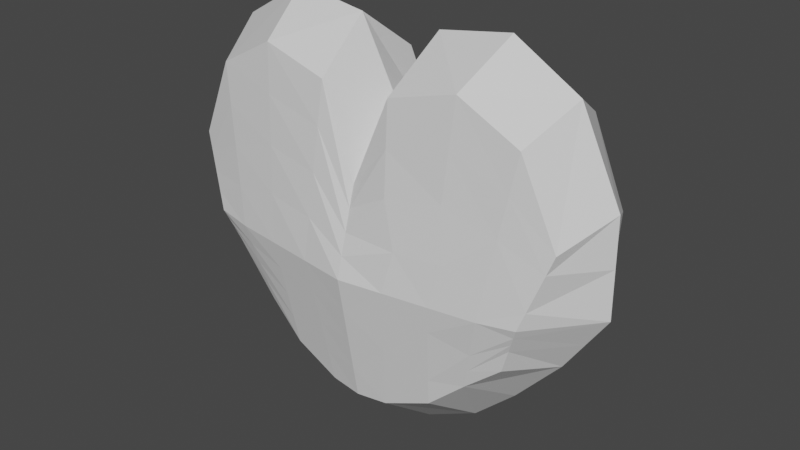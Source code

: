 # Source: heart.blend  (saved by Blender 2.92.15; exported with 4.5.12 LTS)
import bpy
from mathutils import Matrix  # noqa: F401  (used for matrix-valued properties, if any)

bpy.ops.wm.read_factory_settings(use_empty=True)
scene = bpy.context.scene
scene.name = 'Scene'

# ---- collections
col_collection = bpy.data.collections.new('Collection'); scene.collection.children.link(col_collection)

# ---- materials (node trees are filled in below, after node groups)
mat_material = bpy.data.materials.new('Material')
mat_material.alpha_threshold = 0.0
mat_material.use_transparent_shadow = False
mat_material.line_color = (0.0, 0.0, 0.0, 1.0)

# ---- material node trees
mat_material.use_nodes = True; mat_material.node_tree.nodes.clear()
_N = mat_material.node_tree.nodes; _L = mat_material.node_tree.links
n0 = _N.new('ShaderNodeOutputMaterial'); n0.name = 'Material Output'; n0.location = (300, 300)
n1 = _N.new('ShaderNodeBsdfPrincipled'); n1.name = 'Principled BSDF'; n1.location = (10, 300)
n1.distribution = 'GGX'
n1.subsurface_method = 'BURLEY'
n1.inputs[2].default_value = 0.4
n1.inputs[3].default_value = 1.45
n1.inputs[27].default_value = (0.0, 0.0, 0.0, 1.0)
n1.inputs[28].default_value = 1.0
_L.new(n1.outputs[0], n0.inputs[0])
n0.is_active_output = True

# ---- world
world_world = bpy.data.worlds.new('World'); scene.world = world_world
world_world.use_nodes = True; world_world.node_tree.nodes.clear()
_N = world_world.node_tree.nodes; _L = world_world.node_tree.links
n0 = _N.new('ShaderNodeOutputWorld'); n0.name = 'World Output'; n0.location = (300, 300)
n1 = _N.new('ShaderNodeBackground'); n1.name = 'Background'; n1.location = (10, 300)
n1.inputs[0].default_value = (0.05088, 0.05088, 0.05088, 1.0)
_L.new(n1.outputs[0], n0.inputs[0])
n0.is_active_output = True
world_world.color = (0.05088, 0.05088, 0.05088)
world_world.use_sun_shadow = False
world_world.sun_shadow_jitter_overblur = 0.0

# ---- meshes
me_cube = bpy.data.meshes.new('Cube')
me_cube.from_pydata([(-0.8974, 0.5, 0.3519), (-0.7133, 0.5, -0.1478), (-0.8974, -0.5, 0.3519), (-0.7133, -0.5, -0.1478), (-0.8229, -3.148e-08, -0.2574), (-0.7811, -0.6096, 0.02233), (-0.7811, 0.6096, 0.02233), (-1.007, 2.642e-08, 0.4614), (-1.011, 7.244e-09, 0.02233), (-0.1441, 0.5822, -0.5986), (-0.3642, 0.5548, -0.504), (-0.5312, 0.5274, -0.3525), (-0.1636, -0.5822, 0.7721), (-0.4677, -0.5548, 0.8548), (-0.7376, -0.5274, 0.7097), (-0.5312, -0.5274, -0.3525), (-0.3642, -0.5548, -0.504), (-0.1441, -0.5822, -0.5986), (-0.7376, 0.5274, 0.7097), (-0.4677, 0.5548, 0.8548), (-0.1636, 0.5822, 0.7721), (-0.8198, -1.751e-08, 0.8494), (-0.5225, -3.286e-08, 1.025), (-0.191, -1.76e-08, 0.9719), (-0.6171, -0.6671, 0.008204), (-0.4114, -0.7245, 0.005469), (-0.2057, -0.782, 0.002735), (-0.6134, -1.302e-08, -0.4922), (-0.419, -1.695e-09, -0.6738), (-0.1715, 1.972e-09, -0.7984), (-0.6171, 0.6671, 0.008204), (-0.4114, 0.7245, 0.005469), (-0.2057, 0.782, 0.002735), (0.8974, 0.5, 0.3519), (0.7133, 0.5, -0.1478), (0.8974, -0.5, 0.3519), (0.6935, -0.5, -0.216), (0.8229, -3.148e-08, -0.2574), (0.0, 0.6096, -0.6096), (0.7811, -0.6096, 0.02233), (0.7811, 0.6096, 0.02233), (0.0, -0.6096, 0.3817), (0.0, -0.6096, -0.6096), (1.007, 2.642e-08, 0.4614), (0.0, 0.6096, 0.3817), (0.0, 8.382e-09, 0.6116), (0.0, -0.8395, 4.657e-09), (1.011, 7.244e-09, 0.02233), (0.0, -5.588e-09, -0.8395), (0.0, 0.8395, 7.451e-09), (0.1441, 0.5822, -0.5986), (0.3642, 0.5548, -0.504), (0.5312, 0.5274, -0.3525), (0.1636, -0.5822, 0.7721), (0.4677, -0.5548, 0.8548), (0.7376, -0.5274, 0.7097), (0.5312, -0.5274, -0.3525), (0.3642, -0.5548, -0.504), (0.1441, -0.5822, -0.5986), (0.7376, 0.5274, 0.7097), (0.4677, 0.5548, 0.8548), (0.1636, 0.5822, 0.7721), (0.8198, -1.751e-08, 0.8494), (0.5225, -3.286e-08, 1.025), (0.191, -1.76e-08, 0.9719), (0.6171, -0.6671, 0.008204), (0.4114, -0.7245, 0.005469), (0.2057, -0.782, 0.002735), (0.6134, -1.302e-08, -0.4922), (0.419, -1.695e-09, -0.6738), (0.1715, 1.972e-09, -0.7984), (0.6171, 0.6671, 0.008204), (0.4114, 0.7245, 0.005469), (0.2057, 0.782, 0.002735), (-0.8393, -0.5548, 0.1871), (-0.8393, 0.5548, 0.1871), (0.0, -0.7245, 0.1908), (-1.009, 1.683e-08, 0.2419), (0.0, 0.7245, 0.1908), (-0.6774, 0.5972, 0.359), (-0.4396, 0.6397, 0.4301), (-0.1847, 0.6821, 0.3874), (-0.1847, -0.6821, 0.3874), (-0.4396, -0.6397, 0.4301), (-0.6774, -0.5972, 0.359), (0.8393, -0.5548, 0.1871), (0.8393, 0.5548, 0.1871), (1.009, 1.683e-08, 0.2419), (0.6774, 0.5972, 0.359), (0.4396, 0.6397, 0.4301), (0.1847, 0.6821, 0.3874), (0.1847, -0.6821, 0.3874), (0.4396, -0.6397, 0.4301), (0.6774, -0.5972, 0.359), (-0.7472, -0.5548, -0.06276), (-0.7472, 0.5548, -0.06276), (0.0, -0.7245, -0.3048), (-0.9169, -1.212e-08, -0.1175), (0.0, 0.7245, -0.3048), (-0.5742, 0.5972, -0.1722), (-0.3878, 0.6397, -0.2493), (-0.1749, 0.6821, -0.2979), (-0.1749, -0.6821, -0.2979), (-0.3878, -0.6397, -0.2493), (-0.5742, -0.5972, -0.1722), (0.7472, -0.5548, -0.06276), (0.7472, 0.5548, -0.06276), (0.9169, -1.212e-08, -0.1175), (0.5742, 0.5972, -0.1722), (0.3878, 0.6397, -0.2493), (0.1749, 0.6821, -0.2979), (0.1749, -0.6821, -0.2979), (0.3878, -0.6397, -0.2493), (0.5742, -0.5972, -0.1722), (-0.8683, -0.5274, 0.2695), (0.8683, -0.5274, 0.2695), (-0.8683, 0.5274, 0.2695), (0.0, -0.6671, 0.2863), (-1.008, 2.163e-08, 0.3517), (0.0, 0.6671, 0.2863), (-0.7075, 0.5623, 0.5343), (-0.4536, 0.5972, 0.6425), (-0.1741, 0.6321, 0.5797), (-0.1741, -0.6321, 0.5797), (-0.4536, -0.5972, 0.6425), (-0.7075, -0.5623, 0.5343), (0.8683, 0.5274, 0.2695), (1.008, 2.163e-08, 0.3517), (0.7075, 0.5623, 0.5343), (0.4536, 0.5972, 0.6425), (0.1741, 0.6321, 0.5797), (0.1741, -0.6321, 0.5797), (0.4536, -0.5972, 0.6425), (0.7075, -0.5623, 0.5343), (-0.8102, 0.5822, 0.1047), (0.0, -0.782, 0.09542), (-1.01, 1.204e-08, 0.1321), (0.0, 0.782, 0.09542), (-0.6473, 0.6321, 0.1836), (-0.4255, 0.6821, 0.2178), (-0.1952, 0.7321, 0.1951), (-0.1952, -0.7321, 0.1951), (-0.4255, -0.6821, 0.2178), (-0.6473, -0.6321, 0.1836), (0.8102, 0.5822, 0.1047), (1.01, 1.204e-08, 0.1321), (0.6473, 0.6321, 0.1836), (0.4255, 0.6821, 0.2178), (0.1952, 0.7321, 0.1951), (0.2457, -0.7321, 0.1863), (0.4629, -0.6821, 0.1958), (0.6473, -0.6321, 0.1836), (-0.8102, -0.5822, 0.1047), (0.8102, -0.5822, 0.1047), (-0.7641, -0.5822, -0.02021), (0.0, -0.782, -0.1524), (-0.964, -2.438e-09, -0.0476), (0.0, 0.782, -0.1524), (0.7641, -0.5822, -0.02021), (0.964, -2.438e-09, -0.0476), (-0.7641, 0.5822, -0.02021), (-0.5957, 0.6321, -0.08198), (-0.3996, 0.6821, -0.1219), (-0.1903, 0.7321, -0.1476), (-0.1903, -0.7321, -0.1476), (-0.3996, -0.6821, -0.1219), (-0.5957, -0.6321, -0.08198), (0.7641, 0.5822, -0.02021), (0.5957, 0.6321, -0.08198), (0.3996, 0.6821, -0.1219), (0.1903, 0.7321, -0.1476), (0.1903, -0.7321, -0.1476), (0.3996, -0.6821, -0.1219), (0.5957, -0.6321, -0.08198), (-0.7302, 0.5274, -0.1053), (-0.5527, 0.5623, -0.2623), (-0.376, 0.5972, -0.3767), (-0.1595, 0.6321, -0.4483), (-0.1595, -0.6321, -0.4483), (-0.376, -0.5972, -0.3767), (-0.5527, -0.5623, -0.2623), (0.7302, 0.5274, -0.1053), (0.5527, 0.5623, -0.2623), (0.376, 0.5972, -0.3767), (0.1595, 0.6321, -0.4483), (0.1595, -0.6321, -0.4483), (0.376, -0.5972, -0.3767), (0.5527, -0.5623, -0.2623), (-0.7302, -0.5274, -0.1053), (0.0, -0.6671, -0.4572), (-0.8699, -2.18e-08, -0.1875), (0.0, 0.6671, -0.4572), (0.7302, -0.5274, -0.1053), (0.8699, -2.18e-08, -0.1875)], [], [(18, 0, 7, 21), (21, 7, 2, 14), (125, 14, 2, 114), (166, 24, 5, 154), (154, 5, 8, 156), (114, 2, 7, 118), (118, 7, 0, 116), (156, 8, 6, 160), (9, 38, 48, 29), (29, 48, 42, 17), (163, 32, 49, 157), (122, 20, 44, 119), (116, 0, 18, 120), (120, 18, 19, 121), (121, 19, 20, 122), (160, 6, 30, 161), (161, 30, 31, 162), (162, 31, 32, 163), (4, 27, 15, 3), (27, 28, 16, 15), (28, 29, 17, 16), (1, 11, 27, 4), (11, 10, 28, 27), (10, 9, 29, 28), (155, 46, 26, 164), (164, 26, 25, 165), (165, 25, 24, 166), (117, 41, 12, 123), (123, 12, 13, 124), (124, 13, 14, 125), (45, 23, 12, 41), (23, 22, 13, 12), (22, 21, 14, 13), (44, 20, 23, 45), (20, 19, 22, 23), (19, 18, 21, 22), (59, 62, 43, 33), (62, 55, 35), (133, 115, 35), (158, 39, 65), (158, 159, 47), (115, 127, 43), (127, 126, 33, 43), (159, 167, 40, 47), (50, 70, 48, 38), (58, 42, 48), (170, 157, 49, 73), (130, 119, 44, 61), (126, 128, 59, 33), (128, 129, 60, 59), (129, 130, 61, 60), (167, 168, 71, 40), (168, 169, 72, 71), (169, 170, 73, 72), (37, 36, 56), (56, 57, 69), (69, 57, 58), (34, 37, 68, 52), (52, 68, 69, 51), (51, 69, 70, 50), (155, 171, 67), (172, 66, 67), (172, 173, 65), (131, 53, 41), (131, 132, 54), (133, 55, 54), (41, 53, 64), (64, 53, 54), (54, 55, 62), (44, 45, 64, 61), (61, 64, 63, 60), (60, 63, 62, 59), (150, 151, 93), (149, 150, 92), (149, 91, 76), (147, 148, 90, 89), (146, 147, 89, 88), (144, 146, 88, 86), (148, 137, 78, 90), (145, 144, 86, 87), (153, 145, 87), (153, 85, 93), (142, 83, 84, 143), (141, 82, 83, 142), (135, 76, 82, 141), (139, 80, 81, 140), (138, 79, 80, 139), (134, 75, 79, 138), (140, 81, 78, 137), (136, 77, 75, 134), (152, 74, 77, 136), (143, 84, 74, 152), (186, 187, 113), (186, 112, 111), (189, 185, 111), (183, 184, 110, 109), (182, 183, 109, 108), (181, 182, 108, 106), (184, 191, 98, 110), (193, 181, 106, 107), (192, 193, 107), (187, 192, 105, 113), (179, 103, 104, 180), (178, 102, 103, 179), (189, 96, 102, 178), (176, 100, 101, 177), (175, 99, 100, 176), (174, 95, 99, 175), (177, 101, 98, 191), (190, 97, 95, 174), (188, 94, 97, 190), (180, 104, 94, 188), (93, 133, 132), (92, 132, 131), (91, 131, 117), (89, 90, 130, 129), (88, 89, 129, 128), (86, 88, 128, 126), (90, 78, 119, 130), (87, 86, 126, 127), (87, 127, 115), (93, 85, 115), (83, 124, 125, 84), (82, 123, 124, 83), (76, 117, 123, 82), (80, 121, 122, 81), (79, 120, 121, 80), (75, 116, 120, 79), (81, 122, 119, 78), (77, 118, 116, 75), (74, 114, 118, 77), (84, 125, 114, 74), (24, 143, 152, 5), (5, 152, 136, 8), (8, 136, 134, 6), (32, 140, 137, 49), (6, 134, 138, 30), (30, 138, 139, 31), (31, 139, 140, 32), (46, 135, 141, 26), (26, 141, 142, 25), (25, 142, 143, 24), (65, 39, 153), (47, 145, 153), (47, 40, 144, 145), (73, 49, 137, 148), (40, 71, 146, 144), (71, 72, 147, 146), (72, 73, 148, 147), (67, 149, 135), (66, 150, 149), (65, 151, 150), (113, 173, 172), (111, 112, 172), (111, 171, 155), (109, 110, 170, 169), (108, 109, 169, 168), (106, 108, 168, 167), (110, 98, 157, 170), (107, 106, 167, 159), (107, 159, 158), (113, 105, 158), (103, 165, 166, 104), (102, 164, 165, 103), (96, 155, 164, 102), (100, 162, 163, 101), (99, 161, 162, 100), (95, 160, 161, 99), (101, 163, 157, 98), (97, 156, 160, 95), (94, 154, 156, 97), (104, 166, 154, 94), (15, 180, 188, 3), (3, 188, 190, 4), (4, 190, 174, 1), (9, 177, 191, 38), (1, 174, 175, 11), (11, 175, 176, 10), (10, 176, 177, 9), (42, 189, 178, 17), (17, 178, 179, 16), (16, 179, 180, 15), (36, 192, 187), (37, 193, 192), (37, 34, 181, 193), (50, 38, 191, 184), (34, 52, 182, 181), (52, 51, 183, 182), (51, 50, 184, 183), (58, 185, 189), (58, 57, 186), (56, 187, 186), (91, 149, 92), (67, 66, 149), (46, 67, 135), (135, 149, 76), (76, 91, 117), (91, 92, 131), (92, 93, 132), (92, 150, 93), (66, 65, 150), (66, 172, 65), (171, 172, 67), (46, 155, 67), (96, 111, 155), (96, 189, 111), (185, 186, 111), (42, 58, 189), (70, 58, 48), (70, 69, 58), (185, 58, 186), (57, 56, 186), (68, 56, 69), (68, 37, 56), (56, 36, 187), (36, 37, 192), (171, 111, 172), (112, 113, 172), (112, 186, 113), (173, 113, 158), (173, 158, 65), (151, 65, 153), (151, 153, 93), (133, 93, 115), (53, 131, 54), (132, 133, 54), (55, 133, 35), (117, 131, 41), (63, 64, 54), (63, 54, 62), (43, 62, 35), (45, 41, 64), (105, 192, 107), (105, 107, 158), (39, 158, 47), (39, 47, 153), (85, 153, 87), (85, 87, 115), (35, 115, 43)])
_uv = me_cube.uv_layers.new(name='UVMap')
_uv.uv.foreach_set('vector', [0.8451, 0.4987, 0.875, 0.5, 0.875, 0.625, 0.8442, 0.625, 0.8442, 0.625, 0.875, 0.625, 0.875, 0.75, 0.8451, 0.7513, 0.5947, 0.9698, 0.6263, 0.9701, 0.625, 1.0, 0.5938, 1.0, 0.4684, 0.9694, 0.5, 0.9692, 0.5, 1.0, 0.4688, 1.0, 0.4688, 0.0, 0.5, 0.0, 0.5, 0.125, 0.4688, 0.125, 0.5938, 0.0, 0.625, 0.0, 0.625, 0.125, 0.5938, 0.125, 0.5938, 0.125, 0.625, 0.125, 0.625, 0.25, 0.5938, 0.25, 0.4688, 0.125, 0.5, 0.125, 0.5, 0.25, 0.4688, 0.25, 0.2148, 0.4961, 0.2448, 0.4948, 0.2483, 0.625, 0.2174, 0.625, 0.2174, 0.625, 0.2483, 0.625, 0.2448, 0.7552, 0.2148, 0.7539, 0.4678, 0.3418, 0.5, 0.3424, 0.5, 0.3733, 0.4674, 0.3724, 0.5967, 0.3405, 0.6289, 0.3398, 0.6302, 0.3698, 0.5977, 0.3707, 0.5938, 0.25, 0.625, 0.25, 0.6263, 0.2799, 0.5947, 0.2802, 0.5947, 0.2802, 0.6263, 0.2799, 0.6276, 0.3099, 0.5957, 0.3103, 0.5957, 0.3103, 0.6276, 0.3099, 0.6289, 0.3398, 0.5967, 0.3405, 0.4688, 0.25, 0.5, 0.25, 0.5, 0.2808, 0.4684, 0.2806, 0.4684, 0.2806, 0.5, 0.2808, 0.5, 0.3116, 0.4681, 0.3112, 0.4681, 0.3112, 0.5, 0.3116, 0.5, 0.3424, 0.4678, 0.3418, 0.125, 0.625, 0.1558, 0.625, 0.1549, 0.7513, 0.125, 0.75, 0.1558, 0.625, 0.1866, 0.625, 0.1849, 0.7526, 0.1549, 0.7513, 0.1866, 0.625, 0.2174, 0.625, 0.2148, 0.7539, 0.1849, 0.7526, 0.125, 0.5, 0.1549, 0.4987, 0.1558, 0.625, 0.125, 0.625, 0.1549, 0.4987, 0.1849, 0.4974, 0.1866, 0.625, 0.1558, 0.625, 0.1849, 0.4974, 0.2148, 0.4961, 0.2174, 0.625, 0.1866, 0.625, 0.4674, 0.8776, 0.5, 0.8767, 0.5, 0.9076, 0.4678, 0.9082, 0.4678, 0.9082, 0.5, 0.9076, 0.5, 0.9384, 0.4681, 0.9388, 0.4681, 0.9388, 0.5, 0.9384, 0.5, 0.9692, 0.4684, 0.9694, 0.5977, 0.8793, 0.6302, 0.8802, 0.6289, 0.9102, 0.5967, 0.9095, 0.5967, 0.9095, 0.6289, 0.9102, 0.6276, 0.9401, 0.5957, 0.9397, 0.5957, 0.9397, 0.6276, 0.9401, 0.6263, 0.9701, 0.5947, 0.9698, 0.7517, 0.625, 0.7826, 0.625, 0.7852, 0.7539, 0.7552, 0.7552, 0.7826, 0.625, 0.8134, 0.625, 0.8151, 0.7526, 0.7852, 0.7539, 0.8134, 0.625, 0.8442, 0.625, 0.8451, 0.7513, 0.8151, 0.7526, 0.7552, 0.4948, 0.7852, 0.4961, 0.7826, 0.625, 0.7517, 0.625, 0.7852, 0.4961, 0.8151, 0.4974, 0.8134, 0.625, 0.7826, 0.625, 0.8151, 0.4974, 0.8451, 0.4987, 0.8442, 0.625, 0.8134, 0.625, 0.8451, 0.4987, 0.8442, 0.625, 0.875, 0.625, 0.875, 0.5, 0.8442, 0.625, 0.8451, 0.7513, 0.875, 0.75, 0.5947, 0.9698, 0.5938, 1.0, 0.625, 1.0, 0.4688, 1.0, 0.5, 1.0, 0.5, 0.9692, 0.4688, 0.0, 0.4688, 0.125, 0.5, 0.125, 0.5938, 0.0, 0.5938, 0.125, 0.625, 0.125, 0.5938, 0.125, 0.5938, 0.25, 0.625, 0.25, 0.625, 0.125, 0.4688, 0.125, 0.4688, 0.25, 0.5, 0.25, 0.5, 0.125, 0.2148, 0.4961, 0.2174, 0.625, 0.2483, 0.625, 0.2448, 0.4948, 0.2148, 0.7539, 0.2448, 0.7552, 0.2483, 0.625, 0.4678, 0.3418, 0.4674, 0.3724, 0.5, 0.3733, 0.5, 0.3424, 0.5967, 0.3405, 0.5977, 0.3707, 0.6302, 0.3698, 0.6289, 0.3398, 0.5938, 0.25, 0.5947, 0.2802, 0.6263, 0.2799, 0.625, 0.25, 0.5947, 0.2802, 0.5957, 0.3103, 0.6276, 0.3099, 0.6263, 0.2799, 0.5957, 0.3103, 0.5967, 0.3405, 0.6289, 0.3398, 0.6276, 0.3099, 0.4688, 0.25, 0.4684, 0.2806, 0.5, 0.2808, 0.5, 0.25, 0.4684, 0.2806, 0.4681, 0.3112, 0.5, 0.3116, 0.5, 0.2808, 0.4681, 0.3112, 0.4678, 0.3418, 0.5, 0.3424, 0.5, 0.3116, 0.125, 0.625, 0.125, 0.75, 0.1549, 0.7513, 0.1549, 0.7513, 0.1849, 0.7526, 0.1866, 0.625, 0.1866, 0.625, 0.1849, 0.7526, 0.2148, 0.7539, 0.125, 0.5, 0.125, 0.625, 0.1558, 0.625, 0.1549, 0.4987, 0.1549, 0.4987, 0.1558, 0.625, 0.1866, 0.625, 0.1849, 0.4974, 0.1849, 0.4974, 0.1866, 0.625, 0.2174, 0.625, 0.2148, 0.4961, 0.4674, 0.8776, 0.4678, 0.9082, 0.5, 0.9076, 0.4681, 0.9388, 0.5, 0.9384, 0.5, 0.9076, 0.4681, 0.9388, 0.4684, 0.9694, 0.5, 0.9692, 0.5967, 0.9095, 0.6289, 0.9102, 0.6302, 0.8802, 0.5967, 0.9095, 0.5957, 0.9397, 0.6276, 0.9401, 0.5947, 0.9698, 0.6263, 0.9701, 0.6276, 0.9401, 0.7552, 0.7552, 0.7852, 0.7539, 0.7826, 0.625, 0.7826, 0.625, 0.7852, 0.7539, 0.8151, 0.7526, 0.8151, 0.7526, 0.8451, 0.7513, 0.8442, 0.625, 0.7552, 0.4948, 0.7517, 0.625, 0.7826, 0.625, 0.7852, 0.4961, 0.7852, 0.4961, 0.7826, 0.625, 0.8134, 0.625, 0.8151, 0.4974, 0.8151, 0.4974, 0.8134, 0.625, 0.8442, 0.625, 0.8451, 0.4987, 0.5319, 0.9388, 0.5316, 0.9694, 0.5632, 0.9696, 0.5322, 0.9082, 0.5319, 0.9388, 0.5638, 0.9392, 0.5322, 0.9082, 0.5645, 0.9089, 0.5651, 0.8785, 0.5319, 0.3112, 0.5322, 0.3418, 0.5645, 0.3411, 0.5638, 0.3108, 0.5316, 0.2806, 0.5319, 0.3112, 0.5638, 0.3108, 0.5632, 0.2804, 0.5313, 0.25, 0.5316, 0.2806, 0.5632, 0.2804, 0.5625, 0.25, 0.5322, 0.3418, 0.5326, 0.3724, 0.5651, 0.3715, 0.5645, 0.3411, 0.5312, 0.125, 0.5313, 0.25, 0.5625, 0.25, 0.5625, 0.125, 0.5312, 0.0, 0.5312, 0.125, 0.5625, 0.125, 0.5313, 1.0, 0.5625, 1.0, 0.5632, 0.9696, 0.5319, 0.9388, 0.5638, 0.9392, 0.5632, 0.9696, 0.5316, 0.9694, 0.5322, 0.9082, 0.5645, 0.9089, 0.5638, 0.9392, 0.5319, 0.9388, 0.5326, 0.8776, 0.5651, 0.8785, 0.5645, 0.9089, 0.5322, 0.9082, 0.5319, 0.3112, 0.5638, 0.3108, 0.5645, 0.3411, 0.5322, 0.3418, 0.5316, 0.2806, 0.5632, 0.2804, 0.5638, 0.3108, 0.5319, 0.3112, 0.5313, 0.25, 0.5625, 0.25, 0.5632, 0.2804, 0.5316, 0.2806, 0.5322, 0.3418, 0.5645, 0.3411, 0.5651, 0.3715, 0.5326, 0.3724, 0.5313, 0.125, 0.5625, 0.125, 0.5625, 0.25, 0.5313, 0.25, 0.5312, 0.0, 0.5625, 0.0, 0.5625, 0.125, 0.5313, 0.125, 0.5316, 0.9694, 0.5632, 0.9696, 0.5625, 1.0, 0.5313, 1.0, 0.4043, 0.9397, 0.4053, 0.9698, 0.4368, 0.9696, 0.4043, 0.9397, 0.4362, 0.9392, 0.4355, 0.9089, 0.4023, 0.8793, 0.4033, 0.9095, 0.4355, 0.9089, 0.4043, 0.3103, 0.4033, 0.3405, 0.4355, 0.3411, 0.4362, 0.3108, 0.4053, 0.2802, 0.4043, 0.3103, 0.4362, 0.3108, 0.4368, 0.2804, 0.4063, 0.25, 0.4053, 0.2802, 0.4368, 0.2804, 0.4375, 0.25, 0.4033, 0.3405, 0.4023, 0.3707, 0.4349, 0.3715, 0.4355, 0.3411, 0.4063, 0.125, 0.4063, 0.25, 0.4375, 0.25, 0.4375, 0.125, 0.4063, 0.0, 0.4063, 0.125, 0.4375, 0.125, 0.4053, 0.9698, 0.4063, 1.0, 0.4375, 1.0, 0.4368, 0.9696, 0.4043, 0.9397, 0.4362, 0.9392, 0.4368, 0.9696, 0.4053, 0.9698, 0.4033, 0.9095, 0.4355, 0.9089, 0.4362, 0.9392, 0.4043, 0.9397, 0.4023, 0.8793, 0.4349, 0.8785, 0.4355, 0.9089, 0.4033, 0.9095, 0.4043, 0.3103, 0.4362, 0.3108, 0.4355, 0.3411, 0.4033, 0.3405, 0.4053, 0.2802, 0.4368, 0.2804, 0.4362, 0.3108, 0.4043, 0.3103, 0.4063, 0.25, 0.4375, 0.25, 0.4368, 0.2804, 0.4053, 0.2802, 0.4033, 0.3405, 0.4355, 0.3411, 0.4349, 0.3715, 0.4023, 0.3707, 0.4062, 0.125, 0.4375, 0.125, 0.4375, 0.25, 0.4063, 0.25, 0.4063, 0.0, 0.4375, 0.0, 0.4375, 0.125, 0.4062, 0.125, 0.4053, 0.9698, 0.4368, 0.9696, 0.4375, 1.0, 0.4063, 1.0, 0.5632, 0.9696, 0.5947, 0.9698, 0.5957, 0.9397, 0.5638, 0.9392, 0.5957, 0.9397, 0.5967, 0.9095, 0.5645, 0.9089, 0.5967, 0.9095, 0.5977, 0.8793, 0.5638, 0.3108, 0.5645, 0.3411, 0.5967, 0.3405, 0.5957, 0.3103, 0.5632, 0.2804, 0.5638, 0.3108, 0.5957, 0.3103, 0.5947, 0.2802, 0.5625, 0.25, 0.5632, 0.2804, 0.5947, 0.2802, 0.5938, 0.25, 0.5645, 0.3411, 0.5651, 0.3715, 0.5977, 0.3707, 0.5967, 0.3405, 0.5625, 0.125, 0.5625, 0.25, 0.5938, 0.25, 0.5938, 0.125, 0.5625, 0.125, 0.5938, 0.125, 0.5938, 0.0, 0.5632, 0.9696, 0.5625, 1.0, 0.5938, 1.0, 0.5638, 0.9392, 0.5957, 0.9397, 0.5947, 0.9698, 0.5632, 0.9696, 0.5645, 0.9089, 0.5967, 0.9095, 0.5957, 0.9397, 0.5638, 0.9392, 0.5651, 0.8785, 0.5977, 0.8793, 0.5967, 0.9095, 0.5645, 0.9089, 0.5638, 0.3108, 0.5957, 0.3103, 0.5967, 0.3405, 0.5645, 0.3411, 0.5632, 0.2804, 0.5947, 0.2802, 0.5957, 0.3103, 0.5638, 0.3108, 0.5625, 0.25, 0.5938, 0.25, 0.5947, 0.2802, 0.5632, 0.2804, 0.5645, 0.3411, 0.5967, 0.3405, 0.5977, 0.3707, 0.5651, 0.3715, 0.5625, 0.125, 0.5938, 0.125, 0.5938, 0.25, 0.5625, 0.25, 0.5625, 0.0, 0.5938, 0.0, 0.5938, 0.125, 0.5625, 0.125, 0.5632, 0.9696, 0.5947, 0.9698, 0.5938, 1.0, 0.5625, 1.0, 0.5, 0.9692, 0.5316, 0.9694, 0.5313, 1.0, 0.5, 1.0, 0.5, 0.0, 0.5312, 0.0, 0.5313, 0.125, 0.5, 0.125, 0.5, 0.125, 0.5313, 0.125, 0.5313, 0.25, 0.5, 0.25, 0.5, 0.3424, 0.5322, 0.3418, 0.5326, 0.3724, 0.5, 0.3733, 0.5, 0.25, 0.5313, 0.25, 0.5316, 0.2806, 0.5, 0.2808, 0.5, 0.2808, 0.5316, 0.2806, 0.5319, 0.3112, 0.5, 0.3116, 0.5, 0.3116, 0.5319, 0.3112, 0.5322, 0.3418, 0.5, 0.3424, 0.5, 0.8767, 0.5326, 0.8776, 0.5322, 0.9082, 0.5, 0.9076, 0.5, 0.9076, 0.5322, 0.9082, 0.5319, 0.9388, 0.5, 0.9384, 0.5, 0.9384, 0.5319, 0.9388, 0.5316, 0.9694, 0.5, 0.9692, 0.5, 0.9692, 0.5, 1.0, 0.5313, 1.0, 0.5, 0.125, 0.5312, 0.125, 0.5312, 0.0, 0.5, 0.125, 0.5, 0.25, 0.5313, 0.25, 0.5312, 0.125, 0.5, 0.3424, 0.5, 0.3733, 0.5326, 0.3724, 0.5322, 0.3418, 0.5, 0.25, 0.5, 0.2808, 0.5316, 0.2806, 0.5313, 0.25, 0.5, 0.2808, 0.5, 0.3116, 0.5319, 0.3112, 0.5316, 0.2806, 0.5, 0.3116, 0.5, 0.3424, 0.5322, 0.3418, 0.5319, 0.3112, 0.5, 0.9076, 0.5322, 0.9082, 0.5326, 0.8776, 0.5, 0.9384, 0.5319, 0.9388, 0.5322, 0.9082, 0.5, 0.9692, 0.5316, 0.9694, 0.5319, 0.9388, 0.4368, 0.9696, 0.4684, 0.9694, 0.4681, 0.9388, 0.4355, 0.9089, 0.4362, 0.9392, 0.4681, 0.9388, 0.4355, 0.9089, 0.4678, 0.9082, 0.4674, 0.8776, 0.4362, 0.3108, 0.4355, 0.3411, 0.4678, 0.3418, 0.4681, 0.3112, 0.4368, 0.2804, 0.4362, 0.3108, 0.4681, 0.3112, 0.4684, 0.2806, 0.4375, 0.25, 0.4368, 0.2804, 0.4684, 0.2806, 0.4688, 0.25, 0.4355, 0.3411, 0.4349, 0.3715, 0.4674, 0.3724, 0.4678, 0.3418, 0.4375, 0.125, 0.4375, 0.25, 0.4688, 0.25, 0.4688, 0.125, 0.4375, 0.125, 0.4688, 0.125, 0.4688, 0.0, 0.4368, 0.9696, 0.4375, 1.0, 0.4688, 1.0, 0.4362, 0.9392, 0.4681, 0.9388, 0.4684, 0.9694, 0.4368, 0.9696, 0.4355, 0.9089, 0.4678, 0.9082, 0.4681, 0.9388, 0.4362, 0.9392, 0.4349, 0.8785, 0.4674, 0.8776, 0.4678, 0.9082, 0.4355, 0.9089, 0.4362, 0.3108, 0.4681, 0.3112, 0.4678, 0.3418, 0.4355, 0.3411, 0.4368, 0.2804, 0.4684, 0.2806, 0.4681, 0.3112, 0.4362, 0.3108, 0.4375, 0.25, 0.4688, 0.25, 0.4684, 0.2806, 0.4368, 0.2804, 0.4355, 0.3411, 0.4678, 0.3418, 0.4674, 0.3724, 0.4349, 0.3715, 0.4375, 0.125, 0.4688, 0.125, 0.4688, 0.25, 0.4375, 0.25, 0.4375, 0.0, 0.4688, 0.0, 0.4688, 0.125, 0.4375, 0.125, 0.4368, 0.9696, 0.4684, 0.9694, 0.4688, 1.0, 0.4375, 1.0, 0.3737, 0.9701, 0.4053, 0.9698, 0.4063, 1.0, 0.375, 1.0, 0.375, 0.0, 0.4063, 0.0, 0.4062, 0.125, 0.375, 0.125, 0.375, 0.125, 0.4062, 0.125, 0.4063, 0.25, 0.375, 0.25, 0.3711, 0.3398, 0.4033, 0.3405, 0.4023, 0.3707, 0.3698, 0.3698, 0.375, 0.25, 0.4063, 0.25, 0.4053, 0.2802, 0.3737, 0.2799, 0.3737, 0.2799, 0.4053, 0.2802, 0.4043, 0.3103, 0.3724, 0.3099, 0.3724, 0.3099, 0.4043, 0.3103, 0.4033, 0.3405, 0.3711, 0.3398, 0.3698, 0.8802, 0.4023, 0.8793, 0.4033, 0.9095, 0.3711, 0.9102, 0.3711, 0.9102, 0.4033, 0.9095, 0.4043, 0.9397, 0.3724, 0.9401, 0.3724, 0.9401, 0.4043, 0.9397, 0.4053, 0.9698, 0.3737, 0.9701, 0.375, 1.0, 0.4063, 1.0, 0.4053, 0.9698, 0.375, 0.125, 0.4063, 0.125, 0.4063, 0.0, 0.375, 0.125, 0.375, 0.25, 0.4063, 0.25, 0.4063, 0.125, 0.3711, 0.3398, 0.3698, 0.3698, 0.4023, 0.3707, 0.4033, 0.3405, 0.375, 0.25, 0.3737, 0.2799, 0.4053, 0.2802, 0.4063, 0.25, 0.3737, 0.2799, 0.3724, 0.3099, 0.4043, 0.3103, 0.4053, 0.2802, 0.3724, 0.3099, 0.3711, 0.3398, 0.4033, 0.3405, 0.4043, 0.3103, 0.3711, 0.9102, 0.4033, 0.9095, 0.4023, 0.8793, 0.3711, 0.9102, 0.3724, 0.9401, 0.4043, 0.9397, 0.3737, 0.9701, 0.4053, 0.9698, 0.4043, 0.9397, 0.5645, 0.9089, 0.5322, 0.9082, 0.5638, 0.9392, 0.5, 0.9076, 0.5, 0.9384, 0.5322, 0.9082, 0.5, 0.8767, 0.5, 0.9076, 0.5326, 0.8776, 0.5326, 0.8776, 0.5322, 0.9082, 0.5651, 0.8785, 0.5651, 0.8785, 0.5645, 0.9089, 0.5977, 0.8793, 0.5645, 0.9089, 0.5638, 0.9392, 0.5967, 0.9095, 0.5638, 0.9392, 0.5632, 0.9696, 0.5957, 0.9397, 0.5638, 0.9392, 0.5319, 0.9388, 0.5632, 0.9696, 0.5, 0.9384, 0.5, 0.9692, 0.5319, 0.9388, 0.5, 0.9384, 0.4681, 0.9388, 0.5, 0.9692, 0.4678, 0.9082, 0.4681, 0.9388, 0.5, 0.9076, 0.5, 0.8767, 0.4674, 0.8776, 0.5, 0.9076, 0.4349, 0.8785, 0.4355, 0.9089, 0.4674, 0.8776, 0.4349, 0.8785, 0.4023, 0.8793, 0.4355, 0.9089, 0.4033, 0.9095, 0.4043, 0.9397, 0.4355, 0.9089, 0.3698, 0.8802, 0.3711, 0.9102, 0.4023, 0.8793, 0.2174, 0.625, 0.2148, 0.7539, 0.2483, 0.625, 0.2174, 0.625, 0.1866, 0.625, 0.2148, 0.7539, 0.4033, 0.9095, 0.3711, 0.9102, 0.4043, 0.9397, 0.3724, 0.9401, 0.3737, 0.9701, 0.4043, 0.9397, 0.1558, 0.625, 0.1549, 0.7513, 0.1866, 0.625, 0.1558, 0.625, 0.125, 0.625, 0.1549, 0.7513, 0.3737, 0.9701, 0.375, 1.0, 0.4053, 0.9698, 0.375, 0.0, 0.375, 0.125, 0.4063, 0.0, 0.4678, 0.9082, 0.4355, 0.9089, 0.4681, 0.9388, 0.4362, 0.9392, 0.4368, 0.9696, 0.4681, 0.9388, 0.4362, 0.9392, 0.4043, 0.9397, 0.4368, 0.9696, 0.4684, 0.9694, 0.4368, 0.9696, 0.4688, 1.0, 0.4684, 0.9694, 0.4688, 1.0, 0.5, 0.9692, 0.5316, 0.9694, 0.5, 0.9692, 0.5313, 1.0, 0.5316, 0.9694, 0.5313, 1.0, 0.5632, 0.9696, 0.5947, 0.9698, 0.5632, 0.9696, 0.5938, 1.0, 0.6289, 0.9102, 0.5967, 0.9095, 0.6276, 0.9401, 0.5957, 0.9397, 0.5947, 0.9698, 0.6276, 0.9401, 0.6263, 0.9701, 0.5947, 0.9698, 0.625, 1.0, 0.5977, 0.8793, 0.5967, 0.9095, 0.6302, 0.8802, 0.8134, 0.625, 0.7826, 0.625, 0.8151, 0.7526, 0.8134, 0.625, 0.8151, 0.7526, 0.8442, 0.625, 0.875, 0.625, 0.8442, 0.625, 0.875, 0.75, 0.7517, 0.625, 0.7552, 0.7552, 0.7826, 0.625, 0.4375, 0.0, 0.4063, 0.0, 0.4375, 0.125, 0.4375, 0.0, 0.4375, 0.125, 0.4688, 0.0, 0.5, 0.0, 0.4688, 0.0, 0.5, 0.125, 0.5, 0.0, 0.5, 0.125, 0.5312, 0.0, 0.5625, 0.0, 0.5312, 0.0, 0.5625, 0.125, 0.5625, 0.0, 0.5625, 0.125, 0.5938, 0.0, 0.625, 0.0, 0.5938, 0.0, 0.625, 0.125])
me_cube.materials.append(mat_material)
me_cube.use_remesh_preserve_volume = False
me_cube.use_remesh_preserve_attributes = False
me_cube.use_mirror_vertex_groups = False
me_cube.update()

# ---- objects
ob_cube = bpy.data.objects.new('Cube', me_cube)

# ---- transforms, parenting, visibility, modifiers, constraints
ob_cube.location = (0.0, 0.0, 0.0)
ob_cube.scale = (1.0, 0.4619, 1.0)
ob_cube.lock_rotations_4d = False
ob_cube.empty_display_type = 'ARROWS'
ob_cube.lineart.crease_threshold = 0.0

# ---- collection membership
col_collection.objects.link(ob_cube)

# ---- scene / render settings (as saved in the file)
scene.frame_start = 1; scene.frame_end = 250; scene.frame_set(1)
scene.render.engine = 'BLENDER_EEVEE_NEXT'
scene.cycles.use_denoising = False
scene.cycles.samples = 128
scene.cycles.sampling_pattern = 'TABULATED_SOBOL'
scene.cycles.use_adaptive_sampling = False
scene.cycles.use_light_tree = False
scene.view_settings.view_transform = 'Filmic'
bpy.context.view_layer.update()

# ---- added for rendering (the .blend has no active camera and no usable light): camera, sun
cam_auto = bpy.data.cameras.new('AutoCamera')
cam_auto.lens = 50.0
cam_auto.sensor_width = 36.0
cam_auto.clip_end = 1000.0
ob_auto_camera = bpy.data.objects.new('AutoCamera', cam_auto)
scene.collection.objects.link(ob_auto_camera)
ob_auto_camera.location = (2.64379, -3.17254, 2.20757)
ob_auto_camera.rotation_euler = (1.09748, -7.21219e-08, 0.694738)
scene.camera = ob_auto_camera
light_auto_sun = bpy.data.lights.new('AutoSun', 'SUN')
light_auto_sun.energy = 3.0
light_auto_sun.angle = 0.0523599
ob_auto_sun = bpy.data.objects.new('AutoSun', light_auto_sun)
scene.collection.objects.link(ob_auto_sun)
ob_auto_sun.rotation_euler = (0.872665, 0.174533, 0.523599)
bpy.context.view_layer.update()
